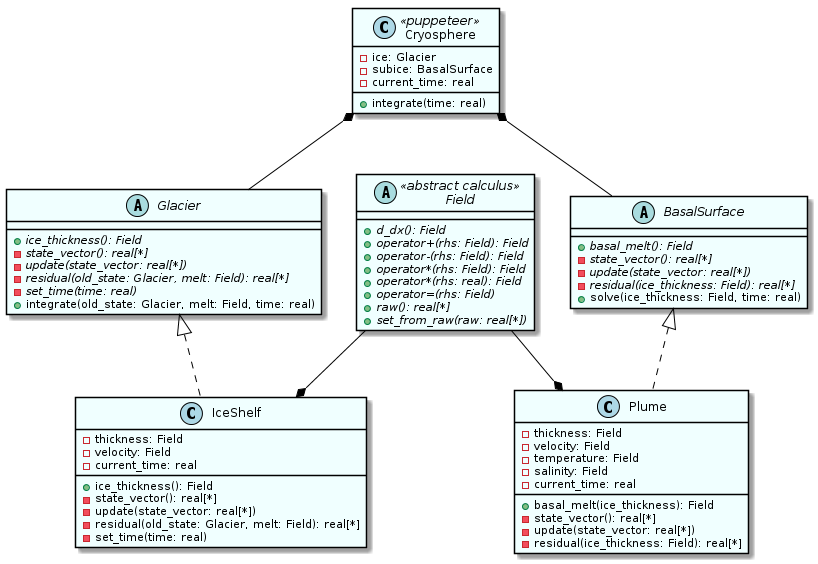

The diagram above was rendered by PlantUML. Its source (embedded in the PNG):
@startuml

skinparam class {
    BackgroundColor Azure
    ArrowColor Black
    BorderColor Black
}
skinparam stereotypeCBackgroundColor LightBlue 

skinparam sequence {
    ArrowColor Black
    ActorBorderColor Black
    LifeLineBorderColor gray
    LifeLineBackgroundColor Azure

    ParticipantBorderColor Black
    ParticipantBackgroundColor Azure

    ActorBackgroundColor Azure
    ActorFontColor Black
}
skinparam sequenceParticipant underline


class Cryosphere <<puppeteer>> {
  - ice: Glacier
  - subice: BasalSurface
  - current_time: real

  + integrate(time: real)
'  + write_data(outfile: character[*])
}

abstract class Field <<abstract calculus>> {
  + {abstract} d_dx(): Field
  + {abstract} operator+(rhs: Field): Field
  + {abstract} operator-(rhs: Field): Field
  + {abstract} operator*(rhs: Field): Field
  + {abstract} operator*(rhs: real): Field
  + {abstract} operator=(rhs: Field)
  + {abstract} raw(): real[*]
  + {abstract} set_from_raw(raw: real[*])
}

abstract class Glacier {
  + {abstract} ice_thickness(): Field
  - {abstract} state_vector(): real[*]
  - {abstract} update(state_vector: real[*])
  - {abstract} residual(old_state: Glacier, melt: Field): real[*]
  - {abstract} set_time(time: real)
  + integrate(old_state: Glacier, melt: Field, time: real)
}

abstract class BasalSurface {
  + {abstract} basal_melt(): Field
  - {abstract} state_vector(): real[*]
  - {abstract} update(state_vector: real[*])
  - {abstract} residual(ice_thickness: Field): real[*]
  + solve(ice_thickness: Field, time: real)
}

class IceShelf {
  - thickness: Field
  - velocity: Field
  - current_time: real

  + ice_thickness(): Field
  - state_vector(): real[*]
  - update(state_vector: real[*])
  - residual(old_state: Glacier, melt: Field): real[*]
  - set_time(time: real)
}

class Plume {
  - thickness: Field
  - velocity: Field
  - temperature: Field
  - salinity: Field
  - current_time: real

  + basal_melt(ice_thickness): Field
  - state_vector(): real[*]
  - update(state_vector: real[*])
  - residual(ice_thickness: Field): real[*]
}

Glacier <|.. IceShelf
BasalSurface <|.. Plume
Field --* IceShelf
Field --* Plume
Cryosphere *-- Glacier
Cryosphere *-- BasalSurface

@enduml